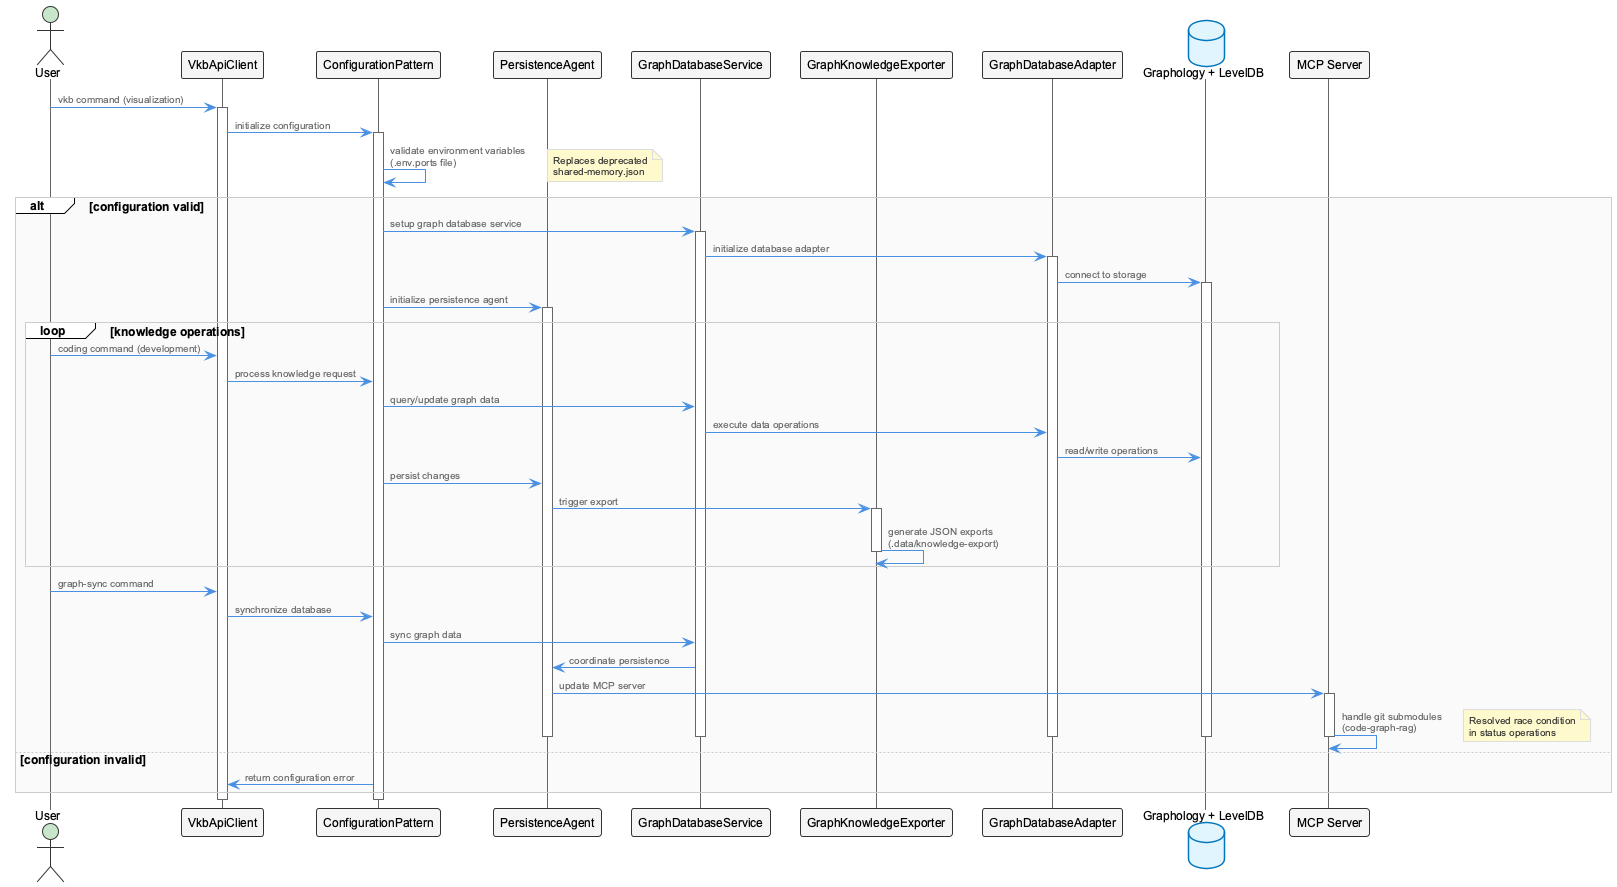

The diagram above was rendered by PlantUML. Its source (embedded in the PNG):
@startuml
!include /Users/q284340/Agentic/coding/docs/puml/_standard-style.puml

actor User
participant "VkbApiClient" as VKB
participant "ConfigurationPattern" as CP
participant "PersistenceAgent" as PA
participant "GraphDatabaseService" as GDS
participant "GraphKnowledgeExporter" as GKE
participant "GraphDatabaseAdapter" as GDA
database "Graphology + LevelDB" as DB
participant "MCP Server" as MCP

User -> VKB: vkb command (visualization)
activate VKB

VKB -> CP: initialize configuration
activate CP

CP -> CP: validate environment variables\n(.env.ports file)
note right: Replaces deprecated\nshared-memory.json

alt configuration valid
    CP -> GDS: setup graph database service
    activate GDS
    
    GDS -> GDA: initialize database adapter
    activate GDA
    
    GDA -> DB: connect to storage
    activate DB
    
    CP -> PA: initialize persistence agent
    activate PA
    
    loop knowledge operations
        User -> VKB: coding command (development)
        VKB -> CP: process knowledge request
        CP -> GDS: query/update graph data
        GDS -> GDA: execute data operations
        GDA -> DB: read/write operations
        
        CP -> PA: persist changes
        PA -> GKE: trigger export
        activate GKE
        GKE -> GKE: generate JSON exports\n(.data/knowledge-export)
        deactivate GKE
    end
    
    User -> VKB: graph-sync command
    VKB -> CP: synchronize database
    CP -> GDS: sync graph data
    GDS -> PA: coordinate persistence
    PA -> MCP: update MCP server
    activate MCP
    MCP -> MCP: handle git submodules\n(code-graph-rag)
    note right: Resolved race condition\nin status operations
    deactivate MCP
    
    deactivate PA
    deactivate GDA
    deactivate DB
    deactivate GDS

else configuration invalid
    CP -> VKB: return configuration error
end

deactivate CP
deactivate VKB

@enduml